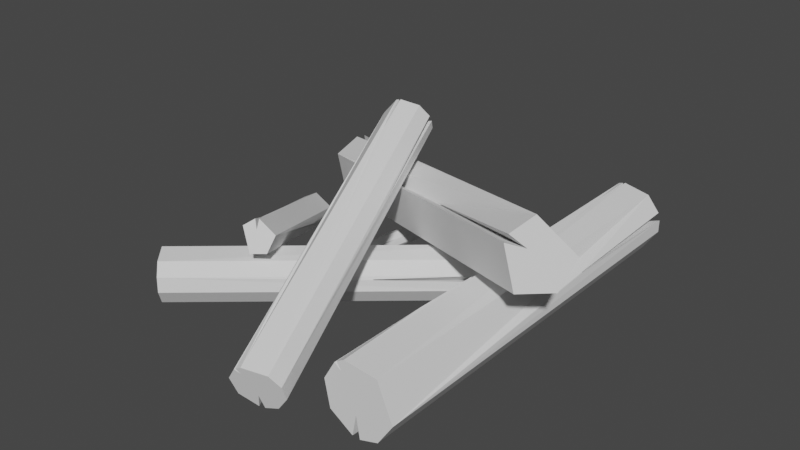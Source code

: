 # Source: firepit.blend  (saved by Blender 2.91.10; exported with 4.5.12 LTS)
import bpy
from mathutils import Matrix  # noqa: F401  (used for matrix-valued properties, if any)

bpy.ops.wm.read_factory_settings(use_empty=True)
scene = bpy.context.scene
scene.name = 'Scene'

# ---- collections
col_collection = bpy.data.collections.new('Collection'); scene.collection.children.link(col_collection)

# ---- world
world_world = bpy.data.worlds.new('World'); scene.world = world_world
world_world.use_nodes = True; world_world.node_tree.nodes.clear()
_N = world_world.node_tree.nodes; _L = world_world.node_tree.links
n0 = _N.new('ShaderNodeOutputWorld'); n0.name = 'World Output'; n0.location = (300, 300)
n1 = _N.new('ShaderNodeBackground'); n1.name = 'Background'; n1.location = (10, 300)
n1.inputs[0].default_value = (0.05088, 0.05088, 0.05088, 1.0)
_L.new(n1.outputs[0], n0.inputs[0])
n0.is_active_output = True
world_world.color = (0.05088, 0.05088, 0.05088)
world_world.use_sun_shadow = False
world_world.sun_shadow_jitter_overblur = 0.0

# ---- meshes
me_cylinder_005 = bpy.data.meshes.new('Cylinder.005')
me_cylinder_005.from_pydata([(0.2288, -0.8868, -0.7469), (-0.713, -0.1235, -0.2962), (0.5876, 0.3164, -0.2893), (0.06643, 0.7321, 0.2592), (0.0, 1.0, -1.0), (0.8315, 0.5556, 1.0), (0.3827, -0.9239, -1.0), (0.3827, -0.9239, 1.0), (-0.5556, -0.8315, -1.0), (-0.5556, -0.8315, 1.0), (-0.9808, 0.1951, -1.0), (-0.9808, 0.1951, 1.0), (0.0619, 0.3876, 1.0), (-0.03853, 0.9962, 1.0), (0.1781, 0.9825, 1.0), (0.3647, 0.07239, -1.0), (0.8078, 0.5844, -0.2893), (0.7439, 0.6622, -1.0), (0.88, 0.4647, -1.0), (0.8268, 0.5613, -0.2893), (0.8315, 0.5556, -0.338), (-0.984, -0.1628, -1.0), (-0.4311, 0.0428, -1.0), (-0.963, -0.2537, -0.2962), (-0.9238, -0.3829, -1.0), (-0.9557, -0.2777, -0.2962), (0.1977, -0.98, -1.0), (0.221, -0.7693, -1.0), (0.23, -0.9702, -0.7469), (0.2686, -0.9585, -1.0), (0.237, -0.9681, -0.7469)], [], [(11, 13, 4, 10), (7, 6, 18, 20, 5), (29, 6, 7, 9, 8, 26, 28, 30), (24, 8, 9, 11, 10, 21, 23, 25), (14, 3, 12), (14, 5, 20, 19, 16, 17, 4, 13, 12, 3), (7, 5, 14, 12, 13, 11, 9), (16, 2, 15, 17), (15, 2, 19, 20, 18), (16, 19, 2), (1, 23, 21, 22), (25, 1, 22, 24), (23, 1, 25), (0, 28, 26, 27), (30, 0, 27, 29), (0, 30, 28), (8, 24, 22, 21, 10, 4, 17, 15, 18, 6, 29, 27, 26)])
_uv = me_cylinder_005.uv_layers.new(name='UVMap')
_uv.uv.foreach_set('vector', [0.2188, 1.0, 0.006173, 1.0, 0.0, 0.5, 0.2188, 0.5, 0.5625, 1.0, 0.5625, 0.5, 0.8273, 0.5, 0.8438, 0.6655, 0.8438, 1.0, 0.5435, 0.5, 0.5625, 0.5, 0.5625, 1.0, 0.4062, 1.0, 0.4062, 0.5, 0.5317, 0.5, 0.5371, 0.5633, 0.5382, 0.5633, 0.3125, 0.5, 0.4062, 0.5, 0.4062, 1.0, 0.2188, 1.0, 0.2188, 0.5, 0.2761, 0.5, 0.291, 0.676, 0.295, 0.676, 0.4231, 0.8058, 0.625, 1.0, 0.4233, 1.0, 0.9715, 1.0, 0.8438, 1.0, 0.8438, 0.6655, 0.8449, 0.6777, 0.8497, 0.6777, 0.8657, 0.5, 1.0, 0.5, 0.4231, 0.1987, 0.4233, 0.0, 0.625, 0.0, 0.3418, 0.02827, 0.4496, 0.3833, 0.2927, 0.4858, 0.2649, 0.343, 0.2408, 0.4891, 0.01461, 0.2968, 0.1167, 0.05045, 0.625, 0.289, 0.625, 0.5, 0.4315, 0.5, 0.4314, 0.2677, 0.4315, 0.5, 0.625, 0.5, 0.625, 0.7082, 0.6117, 0.7111, 0.4312, 0.7123, 0.836, 0.5, 0.625, 0.7082, 0.625, 0.5, 0.625, 0.0, 0.625, 0.1715, 0.4331, 0.1943, 0.4334, 0.0, 0.625, 0.8251, 0.625, 1.0, 0.4334, 1.0, 0.433, 0.7855, 0.875, 0.5785, 0.875, 0.75, 0.7001, 0.75, 0.625, 0.0, 0.625, 0.05075, 0.5557, 0.09485, 0.5561, 0.0, 0.625, 0.9503, 0.625, 1.0, 0.5561, 1.0, 0.5557, 0.9134, 0.875, 0.75, 0.8253, 0.75, 0.875, 0.6993, 0.6167, 0.05045, 0.5283, 0.1581, 0.6465, 0.2603, 0.5138, 0.2109, 0.5146, 0.2968, 0.75, 0.49, 0.9285, 0.4089, 0.8375, 0.2674, 0.9612, 0.3615, 0.8418, 0.02827, 0.8145, 0.01996, 0.803, 0.06536, 0.7974, 0.0148])
me_cylinder_005.use_remesh_fix_poles = True
me_cylinder_005.use_remesh_preserve_attributes = False
me_cylinder_005.use_mirror_vertex_groups = False
me_cylinder_005.update()
me_cylinder_007 = bpy.data.meshes.new('Cylinder.007')
me_cylinder_007.from_pydata([(0.2288, -0.8868, -0.7469), (-0.713, -0.1235, -0.2962), (0.5876, 0.3164, -0.2893), (0.06643, 0.7321, 0.2592), (0.0, 1.0, -1.0), (0.8315, 0.5556, 1.0), (0.9808, -0.1951, -1.0), (0.9808, -0.1951, 1.0), (0.3827, -0.9239, -1.0), (0.3827, -0.9239, 1.0), (-0.5556, -0.8315, -1.0), (-0.5556, -0.8315, 1.0), (-0.9808, 0.1951, -1.0), (-0.9808, 0.1951, 1.0), (-0.5556, 0.8315, -1.0), (-0.5556, 0.8315, 1.0), (0.0619, 0.3876, 1.0), (-0.03853, 0.9962, 1.0), (0.0, 1.0, 0.6611), (0.05614, 0.9945, 0.2592), (0.1781, 0.9825, 1.0), (0.07851, 0.9923, 0.2592), (0.595, -0.7991, 1.0), (0.6267, -0.7731, 0.503), (0.4708, -0.6025, 1.0), (0.6595, -0.7462, 1.0), (0.3647, 0.07239, -1.0), (0.8078, 0.5844, -0.2893), (0.7439, 0.6622, -1.0), (0.88, 0.4647, -1.0), (0.8268, 0.5613, -0.2893), (0.8315, 0.5556, -0.338), (-0.984, -0.1628, -1.0), (-0.4311, 0.0428, -1.0), (-0.963, -0.2537, -0.2962), (-0.9238, -0.3829, -1.0), (-0.9557, -0.2777, -0.2962), (0.1977, -0.98, -1.0), (0.221, -0.7693, -1.0), (0.23, -0.9702, -0.7469), (0.2686, -0.9585, -1.0), (0.237, -0.9681, -0.7469)], [], [(22, 9, 8, 6, 7, 25, 23), (20, 5, 31, 30, 27, 28, 4, 18, 19, 21), (5, 7, 6, 29, 31), (40, 8, 9, 11, 10, 37, 39, 41), (4, 14, 15, 17, 18), (13, 15, 14, 12), (35, 10, 11, 13, 12, 32, 34, 36), (16, 3, 19, 18, 17), (21, 3, 16, 20), (19, 3, 21), (23, 24, 22), (24, 23, 25), (25, 7, 5, 20, 16, 17, 15, 13, 11, 9, 22, 24), (27, 2, 26, 28), (26, 2, 30, 31, 29), (27, 30, 2), (1, 34, 32, 33), (36, 1, 33, 35), (34, 1, 36), (0, 39, 37, 38), (41, 0, 38, 40), (0, 41, 39), (10, 35, 33, 32, 12, 14, 4, 28, 26, 29, 6, 8, 40, 38, 37)])
_uv = me_cylinder_007.uv_layers.new(name='UVMap')
_uv.uv.foreach_set('vector', [0.6019, 1.0, 0.5625, 1.0, 0.5625, 0.5, 0.7188, 0.5, 0.7188, 1.0, 0.6152, 1.0, 0.6084, 0.8758, 0.9715, 1.0, 0.8438, 1.0, 0.8438, 0.6655, 0.8449, 0.6777, 0.8497, 0.6777, 0.8657, 0.5, 1.0, 0.5, 1.0, 0.9153, 0.991, 0.8148, 0.9874, 0.8148, 0.8438, 1.0, 0.7188, 1.0, 0.7188, 0.5, 0.8273, 0.5, 0.8438, 0.6655, 0.5435, 0.5, 0.5625, 0.5, 0.5625, 1.0, 0.4062, 1.0, 0.4062, 0.5, 0.5317, 0.5, 0.5371, 0.5633, 0.5382, 0.5633, 0.0, 0.5, 0.09375, 0.5, 0.09375, 1.0, 0.006173, 1.0, 0.0, 0.9153, 0.2188, 1.0, 0.09375, 1.0, 0.09375, 0.5, 0.2188, 0.5, 0.3125, 0.5, 0.4062, 0.5, 0.4062, 1.0, 0.2188, 1.0, 0.2188, 0.5, 0.2761, 0.5, 0.291, 0.676, 0.295, 0.676, 0.4233, 0.0, 0.625, 0.0, 0.625, 0.1597, 0.5153, 0.1886, 0.4231, 0.1987, 0.625, 0.8416, 0.625, 1.0, 0.4233, 1.0, 0.4231, 0.8058, 0.875, 0.5903, 0.875, 0.75, 0.7166, 0.75, 0.6175, 0.5, 0.4822, 0.5, 0.482, 0.4155, 0.4822, 0.5, 0.6175, 0.5, 0.482, 0.5859, 0.4083, 0.07092, 0.4854, 0.2032, 0.4496, 0.3833, 0.2927, 0.4858, 0.2649, 0.343, 0.2408, 0.4891, 0.1167, 0.4496, 0.01461, 0.2968, 0.1167, 0.05045, 0.3418, 0.02827, 0.3928, 0.05822, 0.363, 0.1054, 0.625, 0.289, 0.625, 0.5, 0.4315, 0.5, 0.4314, 0.2677, 0.4315, 0.5, 0.625, 0.5, 0.625, 0.7082, 0.6117, 0.7111, 0.4312, 0.7123, 0.836, 0.5, 0.625, 0.7082, 0.625, 0.5, 0.625, 0.0, 0.625, 0.1715, 0.4331, 0.1943, 0.4334, 0.0, 0.625, 0.8251, 0.625, 1.0, 0.4334, 1.0, 0.433, 0.7855, 0.875, 0.5785, 0.875, 0.75, 0.7001, 0.75, 0.625, 0.0, 0.625, 0.05075, 0.5557, 0.09485, 0.5561, 0.0, 0.625, 0.9503, 0.625, 1.0, 0.5561, 1.0, 0.5557, 0.9134, 0.875, 0.75, 0.8253, 0.75, 0.875, 0.6993, 0.6167, 0.05045, 0.5283, 0.1581, 0.6465, 0.2603, 0.5138, 0.2109, 0.5146, 0.2968, 0.6167, 0.4496, 0.75, 0.49, 0.9285, 0.4089, 0.8375, 0.2674, 0.9612, 0.3615, 0.9854, 0.2032, 0.8418, 0.02827, 0.8145, 0.01996, 0.803, 0.06536, 0.7974, 0.0148])
me_cylinder_007.use_remesh_fix_poles = True
me_cylinder_007.use_remesh_preserve_attributes = False
me_cylinder_007.use_mirror_vertex_groups = False
me_cylinder_007.update()
me_cylinder_008 = bpy.data.meshes.new('Cylinder.008')
me_cylinder_008.from_pydata([(0.2288, -0.8868, -0.7469), (-0.713, -0.1235, -0.2962), (0.5876, 0.3164, -0.2893), (0.06643, 0.7321, 0.2592), (0.0, 1.0, -1.0), (0.8315, 0.5556, 1.0), (0.9808, -0.1951, -1.0), (0.9808, -0.1951, 1.0), (0.3827, -0.9239, -1.0), (0.3827, -0.9239, 1.0), (-0.5556, -0.8315, -1.0), (-0.5556, -0.8315, 1.0), (-0.9239, -0.3827, 1.0), (-0.9808, 0.1951, -1.0), (-0.9808, 0.1951, 1.0), (-0.5556, 0.8315, -1.0), (-0.5556, 0.8315, 1.0), (0.0619, 0.3876, 1.0), (-0.03853, 0.9962, 1.0), (0.0, 1.0, 0.6611), (0.05614, 0.9945, 0.2592), (0.1781, 0.9825, 1.0), (0.07851, 0.9923, 0.2592), (0.595, -0.7991, 1.0), (0.6267, -0.7731, 0.503), (0.4708, -0.6025, 1.0), (0.6595, -0.7462, 1.0), (0.3647, 0.07239, -1.0), (0.8078, 0.5844, -0.2893), (0.7439, 0.6622, -1.0), (0.88, 0.4647, -1.0), (0.8268, 0.5613, -0.2893), (0.8315, 0.5556, -0.338), (-0.984, -0.1628, -1.0), (-0.4311, 0.0428, -1.0), (-0.963, -0.2537, -0.2962), (-0.9238, -0.3829, -1.0), (-0.9239, -0.3827, -0.9968), (-0.9557, -0.2777, -0.2962), (0.1977, -0.98, -1.0), (0.221, -0.7693, -1.0), (0.23, -0.9702, -0.7469), (0.2686, -0.9585, -1.0), (0.237, -0.9681, -0.7469)], [], [(12, 14, 13, 33, 35, 38, 37), (23, 9, 8, 6, 7, 26, 24), (21, 5, 32, 31, 28, 29, 4, 19, 20, 22), (5, 7, 6, 30, 32), (42, 8, 9, 11, 10, 39, 41, 43), (4, 15, 16, 18, 19), (14, 16, 15, 13), (36, 10, 11, 12, 37), (17, 3, 20, 19, 18), (22, 3, 17, 21), (20, 3, 22), (24, 25, 23), (25, 24, 26), (26, 7, 5, 21, 17, 18, 16, 14, 12, 11, 9, 23, 25), (28, 2, 27, 29), (27, 2, 31, 32, 30), (28, 31, 2), (1, 35, 33, 34), (37, 38, 1, 34, 36), (35, 1, 38), (0, 41, 39, 40), (43, 0, 40, 42), (0, 43, 41), (10, 36, 34, 33, 13, 15, 4, 29, 27, 30, 6, 8, 42, 40, 39)])
_uv = me_cylinder_008.uv_layers.new(name='UVMap')
_uv.uv.foreach_set('vector', [0.3125, 1.0, 0.2188, 1.0, 0.2188, 0.5, 0.2761, 0.5, 0.291, 0.676, 0.295, 0.676, 0.3125, 0.5008, 0.6019, 1.0, 0.5625, 1.0, 0.5625, 0.5, 0.7188, 0.5, 0.7188, 1.0, 0.6152, 1.0, 0.6084, 0.8758, 0.9715, 1.0, 0.8438, 1.0, 0.8438, 0.6655, 0.8449, 0.6777, 0.8497, 0.6777, 0.8657, 0.5, 1.0, 0.5, 1.0, 0.9153, 0.991, 0.8148, 0.9874, 0.8148, 0.8438, 1.0, 0.7188, 1.0, 0.7188, 0.5, 0.8273, 0.5, 0.8438, 0.6655, 0.5435, 0.5, 0.5625, 0.5, 0.5625, 1.0, 0.4062, 1.0, 0.4062, 0.5, 0.5317, 0.5, 0.5371, 0.5633, 0.5382, 0.5633, 0.0, 0.5, 0.09375, 0.5, 0.09375, 1.0, 0.006173, 1.0, 0.0, 0.9153, 0.2188, 1.0, 0.09375, 1.0, 0.09375, 0.5, 0.2188, 0.5, 0.3125, 0.5, 0.4062, 0.5, 0.4062, 1.0, 0.3125, 1.0, 0.3125, 0.5008, 0.4233, 0.0, 0.625, 0.0, 0.625, 0.1597, 0.5153, 0.1886, 0.4231, 0.1987, 0.625, 0.8416, 0.625, 1.0, 0.4233, 1.0, 0.4231, 0.8058, 0.875, 0.5903, 0.875, 0.75, 0.7166, 0.75, 0.6175, 0.5, 0.4822, 0.5, 0.482, 0.4155, 0.4822, 0.5, 0.6175, 0.5, 0.482, 0.5859, 0.4083, 0.07092, 0.4854, 0.2032, 0.4496, 0.3833, 0.2927, 0.4858, 0.2649, 0.343, 0.2408, 0.4891, 0.1167, 0.4496, 0.01461, 0.2968, 0.02827, 0.1582, 0.1167, 0.05045, 0.3418, 0.02827, 0.3928, 0.05822, 0.363, 0.1054, 0.625, 0.289, 0.625, 0.5, 0.4315, 0.5, 0.4314, 0.2677, 0.4315, 0.5, 0.625, 0.5, 0.625, 0.7082, 0.6117, 0.7111, 0.4312, 0.7123, 0.836, 0.5, 0.625, 0.7082, 0.625, 0.5, 0.625, 0.0, 0.625, 0.1715, 0.4331, 0.1943, 0.4334, 0.0, 0.4339, 0.7856, 0.625, 0.8251, 0.625, 1.0, 0.4334, 1.0, 0.433, 0.7855, 0.875, 0.5785, 0.875, 0.75, 0.7001, 0.75, 0.625, 0.0, 0.625, 0.05075, 0.5557, 0.09485, 0.5561, 0.0, 0.625, 0.9503, 0.625, 1.0, 0.5561, 1.0, 0.5557, 0.9134, 0.875, 0.75, 0.8253, 0.75, 0.875, 0.6993, 0.6167, 0.05045, 0.5283, 0.1581, 0.6465, 0.2603, 0.5138, 0.2109, 0.5146, 0.2968, 0.6167, 0.4496, 0.75, 0.49, 0.9285, 0.4089, 0.8375, 0.2674, 0.9612, 0.3615, 0.9854, 0.2032, 0.8418, 0.02827, 0.8145, 0.01996, 0.803, 0.06536, 0.7974, 0.0148])
me_cylinder_008.use_remesh_fix_poles = True
me_cylinder_008.use_remesh_preserve_attributes = False
me_cylinder_008.use_mirror_vertex_groups = False
me_cylinder_008.update()
me_cylinder_009 = bpy.data.meshes.new('Cylinder.009')
me_cylinder_009.from_pydata([(0.2288, -0.8868, -0.7469), (-0.713, -0.1235, -0.2962), (0.5876, 0.3164, -0.2893), (0.06643, 0.7321, 0.2592), (0.0, 1.0, -1.0), (0.8315, 0.5556, 1.0), (0.9808, -0.1951, -1.0), (0.9808, -0.1951, 1.0), (0.3827, -0.9239, -1.0), (0.3827, -0.9239, 1.0), (-0.5556, -0.8315, -1.0), (-0.5556, -0.8315, 1.0), (-0.9239, -0.3827, 1.0), (-0.9808, 0.1951, -1.0), (-0.9808, 0.1951, 1.0), (-0.5556, 0.8315, -1.0), (-0.5556, 0.8315, 1.0), (0.0619, 0.3876, 1.0), (-0.03853, 0.9962, 1.0), (0.0, 1.0, 0.6611), (0.05614, 0.9945, 0.2592), (0.1781, 0.9825, 1.0), (0.07851, 0.9923, 0.2592), (0.595, -0.7991, 1.0), (0.6267, -0.7731, 0.503), (0.4708, -0.6025, 1.0), (0.6595, -0.7462, 1.0), (0.3647, 0.07239, -1.0), (0.8078, 0.5844, -0.2893), (0.7439, 0.6622, -1.0), (0.88, 0.4647, -1.0), (0.8268, 0.5613, -0.2893), (0.8315, 0.5556, -0.338), (-0.984, -0.1628, -1.0), (-0.4311, 0.0428, -1.0), (-0.963, -0.2537, -0.2962), (-0.9238, -0.3829, -1.0), (-0.9239, -0.3827, -0.9968), (-0.9557, -0.2777, -0.2962), (0.1977, -0.98, -1.0), (0.221, -0.7693, -1.0), (0.23, -0.9702, -0.7469), (0.2686, -0.9585, -1.0), (0.237, -0.9681, -0.7469)], [], [(12, 14, 13, 33, 35, 38, 37), (23, 9, 8, 6, 7, 26, 24), (21, 5, 32, 31, 28, 29, 4, 19, 20, 22), (5, 7, 6, 30, 32), (42, 8, 9, 11, 10, 39, 41, 43), (4, 15, 16, 18, 19), (14, 16, 15, 13), (36, 10, 11, 12, 37), (17, 3, 20, 19, 18), (22, 3, 17, 21), (20, 3, 22), (24, 25, 23), (25, 24, 26), (26, 7, 5, 21, 17, 18, 16, 14, 12, 11, 9, 23, 25), (28, 2, 27, 29), (27, 2, 31, 32, 30), (28, 31, 2), (1, 35, 33, 34), (37, 38, 1, 34, 36), (35, 1, 38), (0, 41, 39, 40), (43, 0, 40, 42), (0, 43, 41), (10, 36, 34, 33, 13, 15, 4, 29, 27, 30, 6, 8, 42, 40, 39)])
_uv = me_cylinder_009.uv_layers.new(name='UVMap')
_uv.uv.foreach_set('vector', [0.3125, 1.0, 0.2188, 1.0, 0.2188, 0.5, 0.2761, 0.5, 0.291, 0.676, 0.295, 0.676, 0.3125, 0.5008, 0.6019, 1.0, 0.5625, 1.0, 0.5625, 0.5, 0.7188, 0.5, 0.7188, 1.0, 0.6152, 1.0, 0.6084, 0.8758, 0.9715, 1.0, 0.8438, 1.0, 0.8438, 0.6655, 0.8449, 0.6777, 0.8497, 0.6777, 0.8657, 0.5, 1.0, 0.5, 1.0, 0.9153, 0.991, 0.8148, 0.9874, 0.8148, 0.8438, 1.0, 0.7188, 1.0, 0.7188, 0.5, 0.8273, 0.5, 0.8438, 0.6655, 0.5435, 0.5, 0.5625, 0.5, 0.5625, 1.0, 0.4062, 1.0, 0.4062, 0.5, 0.5317, 0.5, 0.5371, 0.5633, 0.5382, 0.5633, 0.0, 0.5, 0.09375, 0.5, 0.09375, 1.0, 0.006173, 1.0, 0.0, 0.9153, 0.2188, 1.0, 0.09375, 1.0, 0.09375, 0.5, 0.2188, 0.5, 0.3125, 0.5, 0.4062, 0.5, 0.4062, 1.0, 0.3125, 1.0, 0.3125, 0.5008, 0.4233, 0.0, 0.625, 0.0, 0.625, 0.1597, 0.5153, 0.1886, 0.4231, 0.1987, 0.625, 0.8416, 0.625, 1.0, 0.4233, 1.0, 0.4231, 0.8058, 0.875, 0.5903, 0.875, 0.75, 0.7166, 0.75, 0.6175, 0.5, 0.4822, 0.5, 0.482, 0.4155, 0.4822, 0.5, 0.6175, 0.5, 0.482, 0.5859, 0.4083, 0.07092, 0.4854, 0.2032, 0.4496, 0.3833, 0.2927, 0.4858, 0.2649, 0.343, 0.2408, 0.4891, 0.1167, 0.4496, 0.01461, 0.2968, 0.02827, 0.1582, 0.1167, 0.05045, 0.3418, 0.02827, 0.3928, 0.05822, 0.363, 0.1054, 0.625, 0.289, 0.625, 0.5, 0.4315, 0.5, 0.4314, 0.2677, 0.4315, 0.5, 0.625, 0.5, 0.625, 0.7082, 0.6117, 0.7111, 0.4312, 0.7123, 0.836, 0.5, 0.625, 0.7082, 0.625, 0.5, 0.625, 0.0, 0.625, 0.1715, 0.4331, 0.1943, 0.4334, 0.0, 0.4339, 0.7856, 0.625, 0.8251, 0.625, 1.0, 0.4334, 1.0, 0.433, 0.7855, 0.875, 0.5785, 0.875, 0.75, 0.7001, 0.75, 0.625, 0.0, 0.625, 0.05075, 0.5557, 0.09485, 0.5561, 0.0, 0.625, 0.9503, 0.625, 1.0, 0.5561, 1.0, 0.5557, 0.9134, 0.875, 0.75, 0.8253, 0.75, 0.875, 0.6993, 0.6167, 0.05045, 0.5283, 0.1581, 0.6465, 0.2603, 0.5138, 0.2109, 0.5146, 0.2968, 0.6167, 0.4496, 0.75, 0.49, 0.9285, 0.4089, 0.8375, 0.2674, 0.9612, 0.3615, 0.9854, 0.2032, 0.8418, 0.02827, 0.8145, 0.01996, 0.803, 0.06536, 0.7974, 0.0148])
me_cylinder_009.materials.append(None)
me_cylinder_009.use_remesh_fix_poles = True
me_cylinder_009.use_remesh_preserve_attributes = False
me_cylinder_009.use_mirror_vertex_groups = False
me_cylinder_009.update()
me_cylinder_010 = bpy.data.meshes.new('Cylinder.010')
me_cylinder_010.from_pydata([(0.2288, -0.8868, -0.7469), (-0.713, -0.1235, -0.2962), (0.5876, 0.3164, -0.2893), (0.06643, 0.7321, 0.2592), (0.0, 1.0, -1.0), (0.8315, 0.5556, 1.0), (0.3827, -0.9239, -1.0), (0.3827, -0.9239, 1.0), (-0.5556, -0.8315, -1.0), (-0.5556, -0.8315, 1.0), (-0.9808, 0.1951, -1.0), (-0.9808, 0.1951, 1.0), (0.0619, 0.3876, 1.0), (-0.03853, 0.9962, 1.0), (0.1781, 0.9825, 1.0), (0.3647, 0.07239, -1.0), (0.8078, 0.5844, -0.2893), (0.7439, 0.6622, -1.0), (0.88, 0.4647, -1.0), (0.8268, 0.5613, -0.2893), (0.8315, 0.5556, -0.338), (-0.984, -0.1628, -1.0), (-0.4311, 0.0428, -1.0), (-0.963, -0.2537, -0.2962), (-0.9238, -0.3829, -1.0), (-0.9557, -0.2777, -0.2962), (0.1977, -0.98, -1.0), (0.221, -0.7693, -1.0), (0.23, -0.9702, -0.7469), (0.2686, -0.9585, -1.0), (0.237, -0.9681, -0.7469)], [], [(11, 13, 4, 10), (7, 6, 18, 20, 5), (29, 6, 7, 9, 8, 26, 28, 30), (24, 8, 9, 11, 10, 21, 23, 25), (14, 3, 12), (14, 5, 20, 19, 16, 17, 4, 13, 12, 3), (7, 5, 14, 12, 13, 11, 9), (16, 2, 15, 17), (15, 2, 19, 20, 18), (16, 19, 2), (1, 23, 21, 22), (25, 1, 22, 24), (23, 1, 25), (0, 28, 26, 27), (30, 0, 27, 29), (0, 30, 28), (8, 24, 22, 21, 10, 4, 17, 15, 18, 6, 29, 27, 26)])
_uv = me_cylinder_010.uv_layers.new(name='UVMap')
_uv.uv.foreach_set('vector', [0.2188, 1.0, 0.006173, 1.0, 0.0, 0.5, 0.2188, 0.5, 0.5625, 1.0, 0.5625, 0.5, 0.8273, 0.5, 0.8438, 0.6655, 0.8438, 1.0, 0.5435, 0.5, 0.5625, 0.5, 0.5625, 1.0, 0.4062, 1.0, 0.4062, 0.5, 0.5317, 0.5, 0.5371, 0.5633, 0.5382, 0.5633, 0.3125, 0.5, 0.4062, 0.5, 0.4062, 1.0, 0.2188, 1.0, 0.2188, 0.5, 0.2761, 0.5, 0.291, 0.676, 0.295, 0.676, 0.4231, 0.8058, 0.625, 1.0, 0.4233, 1.0, 0.9715, 1.0, 0.8438, 1.0, 0.8438, 0.6655, 0.8449, 0.6777, 0.8497, 0.6777, 0.8657, 0.5, 1.0, 0.5, 0.4231, 0.1987, 0.4233, 0.0, 0.625, 0.0, 0.3418, 0.02827, 0.4496, 0.3833, 0.2927, 0.4858, 0.2649, 0.343, 0.2408, 0.4891, 0.01461, 0.2968, 0.1167, 0.05045, 0.625, 0.289, 0.625, 0.5, 0.4315, 0.5, 0.4314, 0.2677, 0.4315, 0.5, 0.625, 0.5, 0.625, 0.7082, 0.6117, 0.7111, 0.4312, 0.7123, 0.836, 0.5, 0.625, 0.7082, 0.625, 0.5, 0.625, 0.0, 0.625, 0.1715, 0.4331, 0.1943, 0.4334, 0.0, 0.625, 0.8251, 0.625, 1.0, 0.4334, 1.0, 0.433, 0.7855, 0.875, 0.5785, 0.875, 0.75, 0.7001, 0.75, 0.625, 0.0, 0.625, 0.05075, 0.5557, 0.09485, 0.5561, 0.0, 0.625, 0.9503, 0.625, 1.0, 0.5561, 1.0, 0.5557, 0.9134, 0.875, 0.75, 0.8253, 0.75, 0.875, 0.6993, 0.6167, 0.05045, 0.5283, 0.1581, 0.6465, 0.2603, 0.5138, 0.2109, 0.5146, 0.2968, 0.75, 0.49, 0.9285, 0.4089, 0.8375, 0.2674, 0.9612, 0.3615, 0.8418, 0.02827, 0.8145, 0.01996, 0.803, 0.06536, 0.7974, 0.0148])
me_cylinder_010.use_remesh_fix_poles = True
me_cylinder_010.use_remesh_preserve_attributes = False
me_cylinder_010.use_mirror_vertex_groups = False
me_cylinder_010.update()
me_cylinder_011 = bpy.data.meshes.new('Cylinder.011')
me_cylinder_011.from_pydata([(0.2288, -0.8868, -0.7469), (-0.713, -0.1235, -0.2962), (0.5876, 0.3164, -0.2893), (0.06643, 0.7321, 0.2592), (0.0, 1.0, -1.0), (0.8315, 0.5556, 1.0), (0.9808, -0.1951, -1.0), (0.9808, -0.1951, 1.0), (0.3827, -0.9239, -1.0), (0.3827, -0.9239, 1.0), (-0.5556, -0.8315, -1.0), (-0.5556, -0.8315, 1.0), (-0.9239, -0.3827, 1.0), (-0.9808, 0.1951, -1.0), (-0.9808, 0.1951, 1.0), (-0.5556, 0.8315, -1.0), (-0.5556, 0.8315, 1.0), (0.0619, 0.3876, 1.0), (-0.03853, 0.9962, 1.0), (0.0, 1.0, 0.6611), (0.05614, 0.9945, 0.2592), (0.1781, 0.9825, 1.0), (0.07851, 0.9923, 0.2592), (0.595, -0.7991, 1.0), (0.6267, -0.7731, 0.503), (0.4708, -0.6025, 1.0), (0.6595, -0.7462, 1.0), (0.3647, 0.07239, -1.0), (0.8078, 0.5844, -0.2893), (0.7439, 0.6622, -1.0), (0.88, 0.4647, -1.0), (0.8268, 0.5613, -0.2893), (0.8315, 0.5556, -0.338), (-0.984, -0.1628, -1.0), (-0.4311, 0.0428, -1.0), (-0.963, -0.2537, -0.2962), (-0.9238, -0.3829, -1.0), (-0.9239, -0.3827, -0.9968), (-0.9557, -0.2777, -0.2962), (0.1977, -0.98, -1.0), (0.221, -0.7693, -1.0), (0.23, -0.9702, -0.7469), (0.2686, -0.9585, -1.0), (0.237, -0.9681, -0.7469)], [], [(12, 14, 13, 33, 35, 38, 37), (23, 9, 8, 6, 7, 26, 24), (21, 5, 32, 31, 28, 29, 4, 19, 20, 22), (5, 7, 6, 30, 32), (42, 8, 9, 11, 10, 39, 41, 43), (4, 15, 16, 18, 19), (14, 16, 15, 13), (36, 10, 11, 12, 37), (17, 3, 20, 19, 18), (22, 3, 17, 21), (20, 3, 22), (24, 25, 23), (25, 24, 26), (26, 7, 5, 21, 17, 18, 16, 14, 12, 11, 9, 23, 25), (28, 2, 27, 29), (27, 2, 31, 32, 30), (28, 31, 2), (1, 35, 33, 34), (37, 38, 1, 34, 36), (35, 1, 38), (0, 41, 39, 40), (43, 0, 40, 42), (0, 43, 41), (10, 36, 34, 33, 13, 15, 4, 29, 27, 30, 6, 8, 42, 40, 39)])
_uv = me_cylinder_011.uv_layers.new(name='UVMap')
_uv.uv.foreach_set('vector', [0.3125, 1.0, 0.2188, 1.0, 0.2188, 0.5, 0.2761, 0.5, 0.291, 0.676, 0.295, 0.676, 0.3125, 0.5008, 0.6019, 1.0, 0.5625, 1.0, 0.5625, 0.5, 0.7188, 0.5, 0.7188, 1.0, 0.6152, 1.0, 0.6084, 0.8758, 0.9715, 1.0, 0.8438, 1.0, 0.8438, 0.6655, 0.8449, 0.6777, 0.8497, 0.6777, 0.8657, 0.5, 1.0, 0.5, 1.0, 0.9153, 0.991, 0.8148, 0.9874, 0.8148, 0.8438, 1.0, 0.7188, 1.0, 0.7188, 0.5, 0.8273, 0.5, 0.8438, 0.6655, 0.5435, 0.5, 0.5625, 0.5, 0.5625, 1.0, 0.4062, 1.0, 0.4062, 0.5, 0.5317, 0.5, 0.5371, 0.5633, 0.5382, 0.5633, 0.0, 0.5, 0.09375, 0.5, 0.09375, 1.0, 0.006173, 1.0, 0.0, 0.9153, 0.2188, 1.0, 0.09375, 1.0, 0.09375, 0.5, 0.2188, 0.5, 0.3125, 0.5, 0.4062, 0.5, 0.4062, 1.0, 0.3125, 1.0, 0.3125, 0.5008, 0.4233, 0.0, 0.625, 0.0, 0.625, 0.1597, 0.5153, 0.1886, 0.4231, 0.1987, 0.625, 0.8416, 0.625, 1.0, 0.4233, 1.0, 0.4231, 0.8058, 0.875, 0.5903, 0.875, 0.75, 0.7166, 0.75, 0.6175, 0.5, 0.4822, 0.5, 0.482, 0.4155, 0.4822, 0.5, 0.6175, 0.5, 0.482, 0.5859, 0.4083, 0.07092, 0.4854, 0.2032, 0.4496, 0.3833, 0.2927, 0.4858, 0.2649, 0.343, 0.2408, 0.4891, 0.1167, 0.4496, 0.01461, 0.2968, 0.02827, 0.1582, 0.1167, 0.05045, 0.3418, 0.02827, 0.3928, 0.05822, 0.363, 0.1054, 0.625, 0.289, 0.625, 0.5, 0.4315, 0.5, 0.4314, 0.2677, 0.4315, 0.5, 0.625, 0.5, 0.625, 0.7082, 0.6117, 0.7111, 0.4312, 0.7123, 0.836, 0.5, 0.625, 0.7082, 0.625, 0.5, 0.625, 0.0, 0.625, 0.1715, 0.4331, 0.1943, 0.4334, 0.0, 0.4339, 0.7856, 0.625, 0.8251, 0.625, 1.0, 0.4334, 1.0, 0.433, 0.7855, 0.875, 0.5785, 0.875, 0.75, 0.7001, 0.75, 0.625, 0.0, 0.625, 0.05075, 0.5557, 0.09485, 0.5561, 0.0, 0.625, 0.9503, 0.625, 1.0, 0.5561, 1.0, 0.5557, 0.9134, 0.875, 0.75, 0.8253, 0.75, 0.875, 0.6993, 0.6167, 0.05045, 0.5283, 0.1581, 0.6465, 0.2603, 0.5138, 0.2109, 0.5146, 0.2968, 0.6167, 0.4496, 0.75, 0.49, 0.9285, 0.4089, 0.8375, 0.2674, 0.9612, 0.3615, 0.9854, 0.2032, 0.8418, 0.02827, 0.8145, 0.01996, 0.803, 0.06536, 0.7974, 0.0148])
me_cylinder_011.use_remesh_fix_poles = True
me_cylinder_011.use_remesh_preserve_attributes = False
me_cylinder_011.use_mirror_vertex_groups = False
me_cylinder_011.update()
me_cylinder_012 = bpy.data.meshes.new('Cylinder.012')
me_cylinder_012.from_pydata([(0.2288, -0.8868, -0.7469), (-0.713, -0.1235, -0.2962), (0.5876, 0.3164, -0.2893), (0.06643, 0.7321, 0.2592), (0.0, 1.0, -1.0), (0.8315, 0.5556, 1.0), (0.9808, -0.1951, -1.0), (0.9808, -0.1951, 1.0), (0.3827, -0.9239, -1.0), (0.3827, -0.9239, 1.0), (-0.5556, -0.8315, -1.0), (-0.5556, -0.8315, 1.0), (-0.9239, -0.3827, 1.0), (-0.9808, 0.1951, -1.0), (-0.9808, 0.1951, 1.0), (-0.5556, 0.8315, -1.0), (-0.5556, 0.8315, 1.0), (0.0619, 0.3876, 1.0), (-0.03853, 0.9962, 1.0), (0.0, 1.0, 0.6611), (0.05614, 0.9945, 0.2592), (0.1781, 0.9825, 1.0), (0.07851, 0.9923, 0.2592), (0.595, -0.7991, 1.0), (0.6267, -0.7731, 0.503), (0.4708, -0.6025, 1.0), (0.6595, -0.7462, 1.0), (0.3647, 0.07239, -1.0), (0.8078, 0.5844, -0.2893), (0.7439, 0.6622, -1.0), (0.88, 0.4647, -1.0), (0.8268, 0.5613, -0.2893), (0.8315, 0.5556, -0.338), (-0.984, -0.1628, -1.0), (-0.4311, 0.0428, -1.0), (-0.963, -0.2537, -0.2962), (-0.9238, -0.3829, -1.0), (-0.9239, -0.3827, -0.9968), (-0.9557, -0.2777, -0.2962), (0.1977, -0.98, -1.0), (0.221, -0.7693, -1.0), (0.23, -0.9702, -0.7469), (0.2686, -0.9585, -1.0), (0.237, -0.9681, -0.7469)], [], [(12, 14, 13, 33, 35, 38, 37), (23, 9, 8, 6, 7, 26, 24), (21, 5, 32, 31, 28, 29, 4, 19, 20, 22), (5, 7, 6, 30, 32), (42, 8, 9, 11, 10, 39, 41, 43), (4, 15, 16, 18, 19), (14, 16, 15, 13), (36, 10, 11, 12, 37), (17, 3, 20, 19, 18), (22, 3, 17, 21), (20, 3, 22), (24, 25, 23), (25, 24, 26), (26, 7, 5, 21, 17, 18, 16, 14, 12, 11, 9, 23, 25), (28, 2, 27, 29), (27, 2, 31, 32, 30), (28, 31, 2), (1, 35, 33, 34), (37, 38, 1, 34, 36), (35, 1, 38), (0, 41, 39, 40), (43, 0, 40, 42), (0, 43, 41), (10, 36, 34, 33, 13, 15, 4, 29, 27, 30, 6, 8, 42, 40, 39)])
_uv = me_cylinder_012.uv_layers.new(name='UVMap')
_uv.uv.foreach_set('vector', [0.3125, 1.0, 0.2188, 1.0, 0.2188, 0.5, 0.2761, 0.5, 0.291, 0.676, 0.295, 0.676, 0.3125, 0.5008, 0.6019, 1.0, 0.5625, 1.0, 0.5625, 0.5, 0.7188, 0.5, 0.7188, 1.0, 0.6152, 1.0, 0.6084, 0.8758, 0.9715, 1.0, 0.8438, 1.0, 0.8438, 0.6655, 0.8449, 0.6777, 0.8497, 0.6777, 0.8657, 0.5, 1.0, 0.5, 1.0, 0.9153, 0.991, 0.8148, 0.9874, 0.8148, 0.8438, 1.0, 0.7188, 1.0, 0.7188, 0.5, 0.8273, 0.5, 0.8438, 0.6655, 0.5435, 0.5, 0.5625, 0.5, 0.5625, 1.0, 0.4062, 1.0, 0.4062, 0.5, 0.5317, 0.5, 0.5371, 0.5633, 0.5382, 0.5633, 0.0, 0.5, 0.09375, 0.5, 0.09375, 1.0, 0.006173, 1.0, 0.0, 0.9153, 0.2188, 1.0, 0.09375, 1.0, 0.09375, 0.5, 0.2188, 0.5, 0.3125, 0.5, 0.4062, 0.5, 0.4062, 1.0, 0.3125, 1.0, 0.3125, 0.5008, 0.4233, 0.0, 0.625, 0.0, 0.625, 0.1597, 0.5153, 0.1886, 0.4231, 0.1987, 0.625, 0.8416, 0.625, 1.0, 0.4233, 1.0, 0.4231, 0.8058, 0.875, 0.5903, 0.875, 0.75, 0.7166, 0.75, 0.6175, 0.5, 0.4822, 0.5, 0.482, 0.4155, 0.4822, 0.5, 0.6175, 0.5, 0.482, 0.5859, 0.4083, 0.07092, 0.4854, 0.2032, 0.4496, 0.3833, 0.2927, 0.4858, 0.2649, 0.343, 0.2408, 0.4891, 0.1167, 0.4496, 0.01461, 0.2968, 0.02827, 0.1582, 0.1167, 0.05045, 0.3418, 0.02827, 0.3928, 0.05822, 0.363, 0.1054, 0.625, 0.289, 0.625, 0.5, 0.4315, 0.5, 0.4314, 0.2677, 0.4315, 0.5, 0.625, 0.5, 0.625, 0.7082, 0.6117, 0.7111, 0.4312, 0.7123, 0.836, 0.5, 0.625, 0.7082, 0.625, 0.5, 0.625, 0.0, 0.625, 0.1715, 0.4331, 0.1943, 0.4334, 0.0, 0.4339, 0.7856, 0.625, 0.8251, 0.625, 1.0, 0.4334, 1.0, 0.433, 0.7855, 0.875, 0.5785, 0.875, 0.75, 0.7001, 0.75, 0.625, 0.0, 0.625, 0.05075, 0.5557, 0.09485, 0.5561, 0.0, 0.625, 0.9503, 0.625, 1.0, 0.5561, 1.0, 0.5557, 0.9134, 0.875, 0.75, 0.8253, 0.75, 0.875, 0.6993, 0.6167, 0.05045, 0.5283, 0.1581, 0.6465, 0.2603, 0.5138, 0.2109, 0.5146, 0.2968, 0.6167, 0.4496, 0.75, 0.49, 0.9285, 0.4089, 0.8375, 0.2674, 0.9612, 0.3615, 0.9854, 0.2032, 0.8418, 0.02827, 0.8145, 0.01996, 0.803, 0.06536, 0.7974, 0.0148])
me_cylinder_012.use_remesh_fix_poles = True
me_cylinder_012.use_remesh_preserve_attributes = False
me_cylinder_012.use_mirror_vertex_groups = False
me_cylinder_012.update()

# ---- objects
ob_cylinder_005 = bpy.data.objects.new('Cylinder.005', me_cylinder_005)
ob_cylinder_006 = bpy.data.objects.new('Cylinder.006', me_cylinder_007)
ob_cylinder_007 = bpy.data.objects.new('Cylinder.007', me_cylinder_008)
ob_cylinder_008 = bpy.data.objects.new('Cylinder.008', me_cylinder_009)
ob_cylinder_009 = bpy.data.objects.new('Cylinder.009', me_cylinder_010)
ob_cylinder_010 = bpy.data.objects.new('Cylinder.010', me_cylinder_011)
ob_cylinder_011 = bpy.data.objects.new('Cylinder.011', me_cylinder_012)

# ---- transforms, parenting, visibility, modifiers, constraints
ob_cylinder_005.location = (0.0, 0.2922, 0.3813)
ob_cylinder_005.rotation_euler = (-1.179, 0.969, -1.74)
ob_cylinder_005.scale = (-0.1715, -0.1715, 1.0)
ob_cylinder_005.lineart.crease_threshold = 0.0
ob_cylinder_006.location = (0.5457, 0.1283, 0.1732)
ob_cylinder_006.rotation_euler = (1.571, -0.0, 0.0)
ob_cylinder_006.scale = (-0.1715, -0.1715, 1.0)
ob_cylinder_006.lineart.crease_threshold = 0.0
ob_cylinder_007.location = (-0.2572, -0.1934, 0.1325)
ob_cylinder_007.rotation_euler = (1.571, -0.0, -0.8642)
ob_cylinder_007.scale = (-0.1267, -0.1267, 0.7388)
ob_cylinder_007.lineart.crease_threshold = 0.0
ob_cylinder_008.location = (-0.09042, -0.262, 0.3865)
ob_cylinder_008.rotation_euler = (1.912, 0.01237, 0.3057)
ob_cylinder_008.scale = (-0.1231, -0.1259, 0.8148)
ob_cylinder_008.lineart.crease_threshold = 0.0
ob_cylinder_009.location = (-0.6139, -0.06303, 0.2285)
ob_cylinder_009.rotation_euler = (1.891, -0.008123, 3.637)
ob_cylinder_009.scale = (0.08305, 0.08305, -0.4843)
ob_cylinder_009.lineart.crease_threshold = 0.0
ob_cylinder_010.location = (0.08523, 0.5035, 0.05207)
ob_cylinder_010.rotation_euler = (1.571, -0.0, -0.5273)
ob_cylinder_010.scale = (0.04478, 0.04465, -0.5529)
ob_cylinder_010.lineart.crease_threshold = 0.0
ob_cylinder_011.location = (-0.3134, 0.4336, 0.05207)
ob_cylinder_011.rotation_euler = (1.571, -0.0, -0.168)
ob_cylinder_011.scale = (0.04236, 0.04261, -0.3337)
ob_cylinder_011.lineart.crease_threshold = 0.0

# ---- collection membership
col_collection.objects.link(ob_cylinder_005)
col_collection.objects.link(ob_cylinder_006)
col_collection.objects.link(ob_cylinder_007)
col_collection.objects.link(ob_cylinder_008)
col_collection.objects.link(ob_cylinder_009)
col_collection.objects.link(ob_cylinder_010)
col_collection.objects.link(ob_cylinder_011)

# ---- scene / render settings (as saved in the file)
scene.frame_start = 1; scene.frame_end = 250; scene.frame_set(1)
scene.render.engine = 'BLENDER_EEVEE_NEXT'
scene.cycles.use_denoising = False
scene.cycles.samples = 128
scene.cycles.sampling_pattern = 'TABULATED_SOBOL'
scene.cycles.use_adaptive_sampling = False
scene.cycles.use_light_tree = False
scene.view_settings.view_transform = 'Filmic'
bpy.context.view_layer.update()

# ---- added for rendering (the .blend has no active camera and no usable light): camera, sun
cam_auto = bpy.data.cameras.new('AutoCamera')
cam_auto.lens = 50.0
cam_auto.sensor_width = 36.0
cam_auto.clip_end = 1000.0
ob_auto_camera = bpy.data.objects.new('AutoCamera', cam_auto)
scene.collection.objects.link(ob_auto_camera)
ob_auto_camera.location = (2.81615, -3.35253, 2.6291)
ob_auto_camera.rotation_euler = (1.09748, -7.21219e-08, 0.694738)
scene.camera = ob_auto_camera
light_auto_sun = bpy.data.lights.new('AutoSun', 'SUN')
light_auto_sun.energy = 3.0
light_auto_sun.angle = 0.0523599
ob_auto_sun = bpy.data.objects.new('AutoSun', light_auto_sun)
scene.collection.objects.link(ob_auto_sun)
ob_auto_sun.rotation_euler = (0.872665, 0.174533, 0.523599)
bpy.context.view_layer.update()
